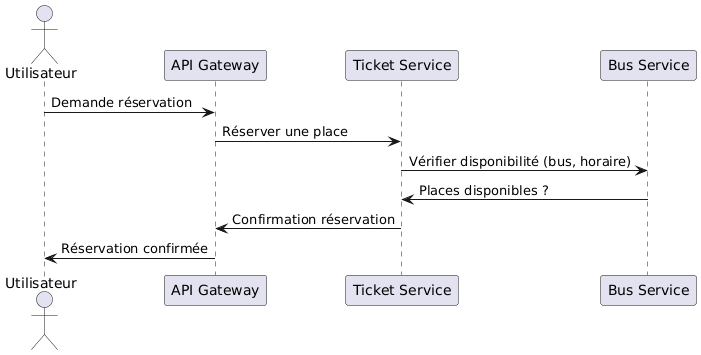

The diagram above was rendered by PlantUML. Its source (embedded in the PNG):
@startuml
actor Utilisateur
participant "API Gateway" as APIGW
participant "Ticket Service" as TicketSvc
participant "Bus Service" as BusSvc
Utilisateur -> APIGW : Demande réservation
APIGW -> TicketSvc : Réserver une place
TicketSvc -> BusSvc : Vérifier disponibilité (bus, horaire)
BusSvc -> TicketSvc : Places disponibles ?
TicketSvc -> APIGW : Confirmation réservation
APIGW -> Utilisateur : Réservation confirmée
@enduml